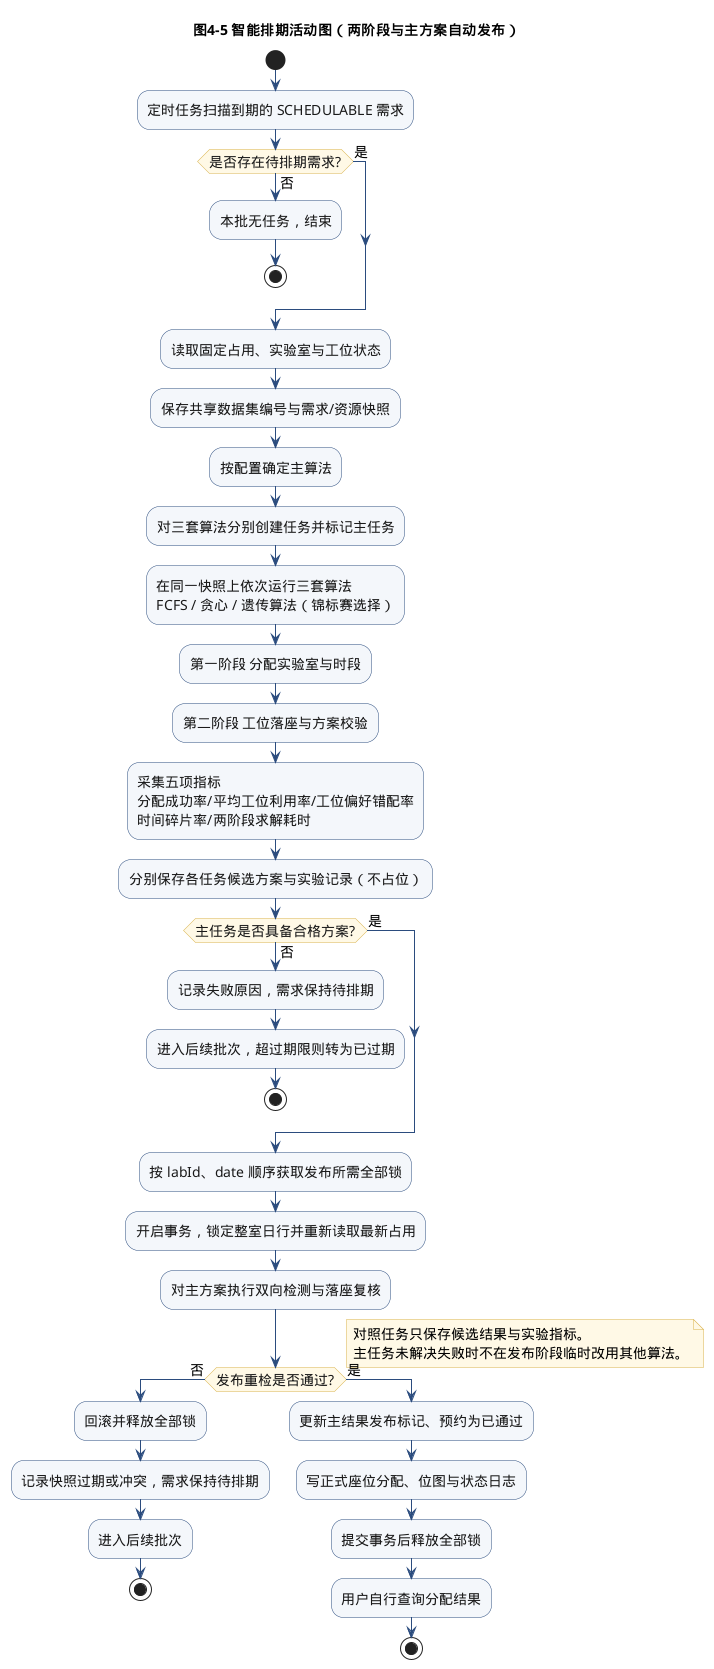

The diagram above was rendered by PlantUML. Its source (embedded in the PNG):
@startuml
!pragma layout smetana
!include ../_style.inc.puml
title 图4-5 智能排期活动图（两阶段与主方案自动发布）

start
:定时任务扫描到期的 SCHEDULABLE 需求;
if (是否存在待排期需求?) then (否)
  :本批无任务，结束;
  stop
else (是)
endif
:读取固定占用、实验室与工位状态;
:保存共享数据集编号与需求/资源快照;
:按配置确定主算法;
:对三套算法分别创建任务并标记主任务;

:在同一快照上依次运行三套算法\nFCFS / 贪心 / 遗传算法（锦标赛选择）;
:第一阶段 分配实验室与时段;
:第二阶段 工位落座与方案校验;
:采集五项指标\n分配成功率/平均工位利用率/工位偏好错配率\n时间碎片率/两阶段求解耗时;
:分别保存各任务候选方案与实验记录（不占位）;

if (主任务是否具备合格方案?) then (否)
  :记录失败原因，需求保持待排期;
  :进入后续批次，超过期限则转为已过期;
  stop
else (是)
endif

:按 labId、date 顺序获取发布所需全部锁;
:开启事务，锁定整室日行并重新读取最新占用;
:对主方案执行双向检测与落座复核;
if (发布重检是否通过?) then (否)
  :回滚并释放全部锁;
  :记录快照过期或冲突，需求保持待排期;
  :进入后续批次;
  stop
else (是)
  :更新主结果发布标记、预约为已通过;
  :写正式座位分配、位图与状态日志;
  :提交事务后释放全部锁;
  :用户自行查询分配结果;
  stop
endif

note right
  对照任务只保存候选结果与实验指标。
  主任务未解决失败时不在发布阶段临时改用其他算法。
end note
@enduml